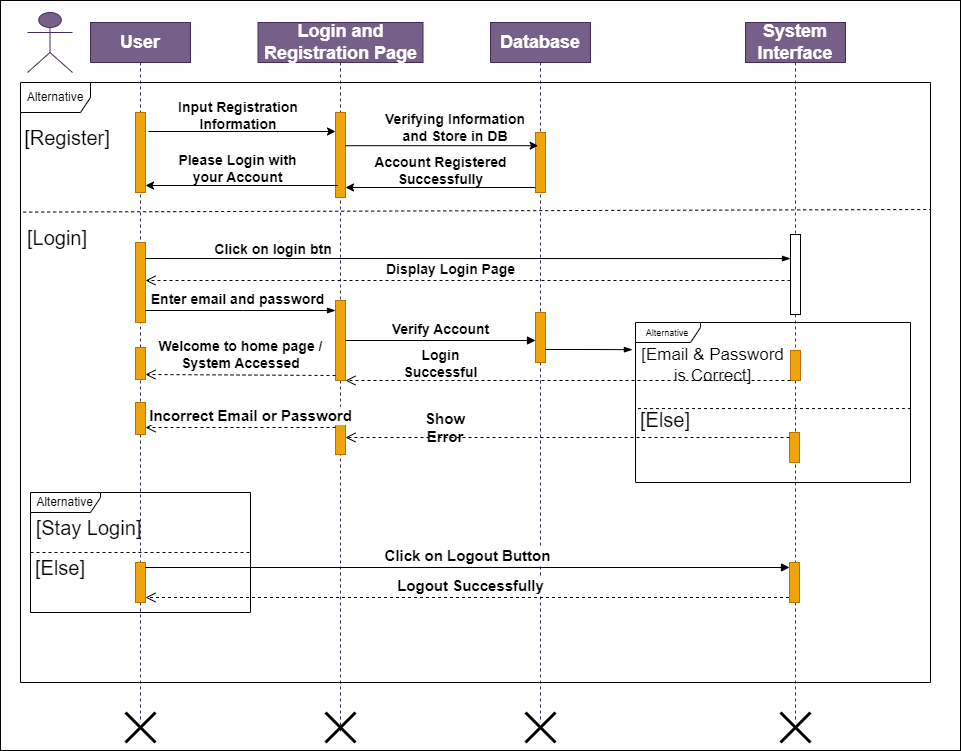

The diagram above was exported from draw.io. Its source (the exported page's mxGraphModel, read from the mxfile embedded in the PNG):
<mxGraphModel dx="2085" dy="731" grid="1" gridSize="10" guides="1" tooltips="1" connect="1" arrows="1" fold="1" page="1" pageScale="1" pageWidth="850" pageHeight="1100" math="0" shadow="0">
  <root>
    <mxCell id="0" />
    <mxCell id="1" parent="0" />
    <mxCell id="YLOxACOneXn-WI5ZwOsP-8" value="" style="rounded=0;whiteSpace=wrap;html=1;" vertex="1" parent="1">
      <mxGeometry x="-10" y="58" width="960" height="750" as="geometry" />
    </mxCell>
    <mxCell id="H-KB5eh5FvT5JpDOuXNK-23" value="User" style="shape=umlLifeline;perimeter=lifelinePerimeter;whiteSpace=wrap;html=1;container=1;dropTarget=0;collapsible=0;recursiveResize=0;outlineConnect=0;portConstraint=eastwest;newEdgeStyle={&quot;curved&quot;:0,&quot;rounded&quot;:0};fillColor=#76608a;fontColor=#ffffff;strokeColor=#432D57;fontSize=18;fontStyle=1" parent="1" vertex="1">
      <mxGeometry x="80" y="80" width="100" height="700" as="geometry" />
    </mxCell>
    <mxCell id="H-KB5eh5FvT5JpDOuXNK-24" value="Login and Registration Page" style="shape=umlLifeline;perimeter=lifelinePerimeter;whiteSpace=wrap;html=1;container=1;dropTarget=0;collapsible=0;recursiveResize=0;outlineConnect=0;portConstraint=eastwest;newEdgeStyle={&quot;curved&quot;:0,&quot;rounded&quot;:0};fillColor=#76608a;fontColor=#ffffff;strokeColor=#432D57;fontSize=18;fontStyle=1" parent="1" vertex="1">
      <mxGeometry x="247.5" y="80" width="165" height="710" as="geometry" />
    </mxCell>
    <mxCell id="H-KB5eh5FvT5JpDOuXNK-25" value="Database" style="shape=umlLifeline;perimeter=lifelinePerimeter;whiteSpace=wrap;html=1;container=1;dropTarget=0;collapsible=0;recursiveResize=0;outlineConnect=0;portConstraint=eastwest;newEdgeStyle={&quot;curved&quot;:0,&quot;rounded&quot;:0};fillColor=#76608a;fontColor=#ffffff;strokeColor=#432D57;fontSize=18;fontStyle=1" parent="1" vertex="1">
      <mxGeometry x="480" y="80" width="100" height="700" as="geometry" />
    </mxCell>
    <mxCell id="H-KB5eh5FvT5JpDOuXNK-26" value="System Interface" style="shape=umlLifeline;perimeter=lifelinePerimeter;whiteSpace=wrap;html=1;container=1;dropTarget=0;collapsible=0;recursiveResize=0;outlineConnect=0;portConstraint=eastwest;newEdgeStyle={&quot;curved&quot;:0,&quot;rounded&quot;:0};fillColor=#76608a;fontColor=#ffffff;strokeColor=#432D57;fontSize=18;fontStyle=1" parent="1" vertex="1">
      <mxGeometry x="735" y="80" width="100" height="700" as="geometry" />
    </mxCell>
    <mxCell id="H-KB5eh5FvT5JpDOuXNK-74" value="" style="html=1;points=[[0,0,0,0,5],[0,1,0,0,-5],[1,0,0,0,5],[1,1,0,0,-5]];perimeter=orthogonalPerimeter;outlineConnect=0;targetShapes=umlLifeline;portConstraint=eastwest;newEdgeStyle={&quot;curved&quot;:0,&quot;rounded&quot;:0};fillColor=#f0a30a;fontColor=#000000;strokeColor=#BD7000;" parent="H-KB5eh5FvT5JpDOuXNK-26" vertex="1">
      <mxGeometry x="45" y="328" width="10" height="30" as="geometry" />
    </mxCell>
    <mxCell id="H-KB5eh5FvT5JpDOuXNK-78" value="" style="html=1;points=[[0,0,0,0,5],[0,1,0,0,-5],[1,0,0,0,5],[1,1,0,0,-5]];perimeter=orthogonalPerimeter;outlineConnect=0;targetShapes=umlLifeline;portConstraint=eastwest;newEdgeStyle={&quot;curved&quot;:0,&quot;rounded&quot;:0};fillColor=#f0a30a;fontColor=#000000;strokeColor=#BD7000;" parent="H-KB5eh5FvT5JpDOuXNK-26" vertex="1">
      <mxGeometry x="44" y="410" width="10" height="30" as="geometry" />
    </mxCell>
    <mxCell id="H-KB5eh5FvT5JpDOuXNK-27" value="" style="shape=umlActor;verticalLabelPosition=bottom;verticalAlign=top;html=1;outlineConnect=0;fillColor=#76608a;fontColor=#ffffff;strokeColor=#432D57;" parent="1" vertex="1">
      <mxGeometry x="17" y="70" width="45" height="60" as="geometry" />
    </mxCell>
    <mxCell id="H-KB5eh5FvT5JpDOuXNK-36" value="Alternative" style="shape=umlFrame;whiteSpace=wrap;html=1;pointerEvents=0;width=70;height=30;" parent="1" vertex="1">
      <mxGeometry x="10" y="140" width="910" height="600" as="geometry" />
    </mxCell>
    <mxCell id="H-KB5eh5FvT5JpDOuXNK-37" value="[Register]" style="text;html=1;strokeColor=none;fillColor=none;align=center;verticalAlign=middle;whiteSpace=wrap;rounded=0;fontSize=20;" parent="1" vertex="1">
      <mxGeometry x="27" y="180" width="60" height="30" as="geometry" />
    </mxCell>
    <mxCell id="H-KB5eh5FvT5JpDOuXNK-39" value="" style="html=1;points=[[0,0,0,0,5],[0,1,0,0,-5],[1,0,0,0,5],[1,1,0,0,-5]];perimeter=orthogonalPerimeter;outlineConnect=0;targetShapes=umlLifeline;portConstraint=eastwest;newEdgeStyle={&quot;curved&quot;:0,&quot;rounded&quot;:0};fillColor=#f0a30a;fontColor=#000000;strokeColor=#BD7000;" parent="1" vertex="1">
      <mxGeometry x="125" y="170" width="10" height="80" as="geometry" />
    </mxCell>
    <mxCell id="H-KB5eh5FvT5JpDOuXNK-42" value="Input Registration Information" style="text;html=1;strokeColor=none;fillColor=none;align=center;verticalAlign=middle;whiteSpace=wrap;rounded=0;fontSize=14;fontStyle=1" parent="1" vertex="1">
      <mxGeometry x="147.5" y="158.24" width="160" height="30" as="geometry" />
    </mxCell>
    <mxCell id="H-KB5eh5FvT5JpDOuXNK-44" value="" style="endArrow=classic;html=1;rounded=0;exitX=1.3;exitY=0.247;exitDx=0;exitDy=0;exitPerimeter=0;" parent="1" edge="1">
      <mxGeometry width="50" height="50" relative="1" as="geometry">
        <mxPoint x="138" y="189" as="sourcePoint" />
        <mxPoint x="325" y="189" as="targetPoint" />
      </mxGeometry>
    </mxCell>
    <mxCell id="H-KB5eh5FvT5JpDOuXNK-43" value="" style="html=1;points=[[0,0,0,0,5],[0,1,0,0,-5],[1,0,0,0,5],[1,1,0,0,-5]];perimeter=orthogonalPerimeter;outlineConnect=0;targetShapes=umlLifeline;portConstraint=eastwest;newEdgeStyle={&quot;curved&quot;:0,&quot;rounded&quot;:0};fillColor=#f0a30a;fontColor=#000000;strokeColor=#BD7000;" parent="1" vertex="1">
      <mxGeometry x="325" y="170" width="10" height="85" as="geometry" />
    </mxCell>
    <mxCell id="H-KB5eh5FvT5JpDOuXNK-45" value="" style="html=1;points=[[0,0,0,0,5],[0,1,0,0,-5],[1,0,0,0,5],[1,1,0,0,-5]];perimeter=orthogonalPerimeter;outlineConnect=0;targetShapes=umlLifeline;portConstraint=eastwest;newEdgeStyle={&quot;curved&quot;:0,&quot;rounded&quot;:0};fillColor=#f0a30a;fontColor=#000000;strokeColor=#BD7000;" parent="1" vertex="1">
      <mxGeometry x="525" y="190" width="10" height="60" as="geometry" />
    </mxCell>
    <mxCell id="H-KB5eh5FvT5JpDOuXNK-47" value="" style="endArrow=classic;html=1;rounded=0;entryX=0.26;entryY=0.22;entryDx=0;entryDy=0;entryPerimeter=0;" parent="1" source="H-KB5eh5FvT5JpDOuXNK-43" target="H-KB5eh5FvT5JpDOuXNK-45" edge="1">
      <mxGeometry width="50" height="50" relative="1" as="geometry">
        <mxPoint x="400" y="250" as="sourcePoint" />
        <mxPoint x="450" y="200" as="targetPoint" />
      </mxGeometry>
    </mxCell>
    <mxCell id="H-KB5eh5FvT5JpDOuXNK-48" value="Verifying Information and Store in DB" style="text;html=1;strokeColor=none;fillColor=none;align=center;verticalAlign=middle;whiteSpace=wrap;rounded=0;fontSize=14;fontStyle=1" parent="1" vertex="1">
      <mxGeometry x="365" y="170" width="160" height="30" as="geometry" />
    </mxCell>
    <mxCell id="H-KB5eh5FvT5JpDOuXNK-49" value="" style="endArrow=classic;html=1;rounded=0;exitX=0;exitY=1;exitDx=0;exitDy=-5;exitPerimeter=0;" parent="1" source="H-KB5eh5FvT5JpDOuXNK-45" target="H-KB5eh5FvT5JpDOuXNK-43" edge="1">
      <mxGeometry width="50" height="50" relative="1" as="geometry">
        <mxPoint x="400" y="250" as="sourcePoint" />
        <mxPoint x="450" y="200" as="targetPoint" />
      </mxGeometry>
    </mxCell>
    <mxCell id="H-KB5eh5FvT5JpDOuXNK-50" value="Account Registered Successfully" style="text;html=1;strokeColor=none;fillColor=none;align=center;verticalAlign=middle;whiteSpace=wrap;rounded=0;fontSize=14;fontStyle=1" parent="1" vertex="1">
      <mxGeometry x="327.5" y="213" width="205" height="30" as="geometry" />
    </mxCell>
    <mxCell id="H-KB5eh5FvT5JpDOuXNK-51" value="" style="endArrow=classic;html=1;rounded=0;exitX=0;exitY=1;exitDx=0;exitDy=0;" parent="1" source="H-KB5eh5FvT5JpDOuXNK-50" target="H-KB5eh5FvT5JpDOuXNK-39" edge="1">
      <mxGeometry width="50" height="50" relative="1" as="geometry">
        <mxPoint x="400" y="250" as="sourcePoint" />
        <mxPoint x="450" y="200" as="targetPoint" />
      </mxGeometry>
    </mxCell>
    <mxCell id="H-KB5eh5FvT5JpDOuXNK-52" value="Please Login with your Account" style="text;html=1;strokeColor=none;fillColor=none;align=center;verticalAlign=middle;whiteSpace=wrap;rounded=0;fontSize=14;fontStyle=1" parent="1" vertex="1">
      <mxGeometry x="155" y="211" width="145" height="30" as="geometry" />
    </mxCell>
    <mxCell id="H-KB5eh5FvT5JpDOuXNK-55" value="[Login]" style="text;html=1;strokeColor=none;fillColor=none;align=center;verticalAlign=middle;whiteSpace=wrap;rounded=0;fontSize=20;" parent="1" vertex="1">
      <mxGeometry x="17" y="280" width="60" height="30" as="geometry" />
    </mxCell>
    <mxCell id="H-KB5eh5FvT5JpDOuXNK-56" value="" style="html=1;points=[[0,0,0,0,5],[0,1,0,0,-5],[1,0,0,0,5],[1,1,0,0,-5]];perimeter=orthogonalPerimeter;outlineConnect=0;targetShapes=umlLifeline;portConstraint=eastwest;newEdgeStyle={&quot;curved&quot;:0,&quot;rounded&quot;:0};fillColor=#f0a30a;fontColor=#000000;strokeColor=#BD7000;" parent="1" vertex="1">
      <mxGeometry x="125" y="300" width="10" height="80" as="geometry" />
    </mxCell>
    <mxCell id="H-KB5eh5FvT5JpDOuXNK-58" value="" style="html=1;points=[[0,0,0,0,5],[0,1,0,0,-5],[1,0,0,0,5],[1,1,0,0,-5]];perimeter=orthogonalPerimeter;outlineConnect=0;targetShapes=umlLifeline;portConstraint=eastwest;newEdgeStyle={&quot;curved&quot;:0,&quot;rounded&quot;:0};" parent="1" vertex="1">
      <mxGeometry x="780" y="292" width="10" height="80" as="geometry" />
    </mxCell>
    <mxCell id="H-KB5eh5FvT5JpDOuXNK-59" value="" style="edgeStyle=elbowEdgeStyle;fontSize=12;html=1;endArrow=blockThin;endFill=1;rounded=0;elbow=vertical;" parent="1" target="H-KB5eh5FvT5JpDOuXNK-58" edge="1">
      <mxGeometry width="160" relative="1" as="geometry">
        <mxPoint x="135" y="316" as="sourcePoint" />
        <mxPoint x="260" y="360" as="targetPoint" />
      </mxGeometry>
    </mxCell>
    <mxCell id="H-KB5eh5FvT5JpDOuXNK-63" value="Display Login Page" style="html=1;verticalAlign=bottom;endArrow=open;dashed=1;endSize=8;curved=0;rounded=0;fontSize=14;fontStyle=1" parent="1" source="H-KB5eh5FvT5JpDOuXNK-58" edge="1">
      <mxGeometry x="0.0543" relative="1" as="geometry">
        <mxPoint x="725" y="338" as="sourcePoint" />
        <mxPoint x="135" y="338" as="targetPoint" />
        <mxPoint as="offset" />
      </mxGeometry>
    </mxCell>
    <mxCell id="H-KB5eh5FvT5JpDOuXNK-64" value="" style="html=1;points=[[0,0,0,0,5],[0,1,0,0,-5],[1,0,0,0,5],[1,1,0,0,-5]];perimeter=orthogonalPerimeter;outlineConnect=0;targetShapes=umlLifeline;portConstraint=eastwest;newEdgeStyle={&quot;curved&quot;:0,&quot;rounded&quot;:0};fillColor=#f0a30a;fontColor=#000000;strokeColor=#BD7000;" parent="1" vertex="1">
      <mxGeometry x="325" y="358" width="10" height="80" as="geometry" />
    </mxCell>
    <mxCell id="H-KB5eh5FvT5JpDOuXNK-65" value="" style="edgeStyle=elbowEdgeStyle;fontSize=12;html=1;endArrow=blockThin;endFill=1;rounded=0;" parent="1" source="H-KB5eh5FvT5JpDOuXNK-56" edge="1">
      <mxGeometry width="160" relative="1" as="geometry">
        <mxPoint x="140" y="368" as="sourcePoint" />
        <mxPoint x="325" y="368" as="targetPoint" />
        <Array as="points">
          <mxPoint x="233" y="368" />
        </Array>
      </mxGeometry>
    </mxCell>
    <mxCell id="H-KB5eh5FvT5JpDOuXNK-66" value="Enter email and password" style="text;html=1;strokeColor=none;fillColor=none;align=center;verticalAlign=middle;whiteSpace=wrap;rounded=0;fontSize=14;fontStyle=1" parent="1" vertex="1">
      <mxGeometry x="136.25" y="342" width="182.5" height="30" as="geometry" />
    </mxCell>
    <mxCell id="H-KB5eh5FvT5JpDOuXNK-70" value="" style="html=1;points=[[0,0,0,0,5],[0,1,0,0,-5],[1,0,0,0,5],[1,1,0,0,-5]];perimeter=orthogonalPerimeter;outlineConnect=0;targetShapes=umlLifeline;portConstraint=eastwest;newEdgeStyle={&quot;curved&quot;:0,&quot;rounded&quot;:0};fillColor=#f0a30a;fontColor=#000000;strokeColor=#BD7000;" parent="1" vertex="1">
      <mxGeometry x="525" y="370" width="10" height="50" as="geometry" />
    </mxCell>
    <mxCell id="H-KB5eh5FvT5JpDOuXNK-73" value="Verify Account" style="html=1;verticalAlign=bottom;endArrow=block;curved=0;rounded=0;fontSize=14;fontStyle=1" parent="1" source="H-KB5eh5FvT5JpDOuXNK-64" target="H-KB5eh5FvT5JpDOuXNK-70" edge="1">
      <mxGeometry width="80" relative="1" as="geometry">
        <mxPoint x="380" y="320" as="sourcePoint" />
        <mxPoint x="460" y="320" as="targetPoint" />
      </mxGeometry>
    </mxCell>
    <mxCell id="H-KB5eh5FvT5JpDOuXNK-77" value="&lt;font style=&quot;font-size: 9px;&quot;&gt;Alternative&lt;/font&gt;" style="shape=umlFrame;whiteSpace=wrap;html=1;pointerEvents=0;width=65;height=20;" parent="1" vertex="1">
      <mxGeometry x="625" y="380" width="275" height="160" as="geometry" />
    </mxCell>
    <mxCell id="H-KB5eh5FvT5JpDOuXNK-79" value="" style="edgeStyle=elbowEdgeStyle;fontSize=12;html=1;endArrow=blockThin;endFill=1;rounded=0;entryX=0.009;entryY=0.247;entryDx=0;entryDy=0;entryPerimeter=0;" parent="1" edge="1">
      <mxGeometry width="160" relative="1" as="geometry">
        <mxPoint x="535" y="407" as="sourcePoint" />
        <mxPoint x="621.8900000000001" y="407.1700000000001" as="targetPoint" />
      </mxGeometry>
    </mxCell>
    <mxCell id="H-KB5eh5FvT5JpDOuXNK-81" value="" style="endArrow=none;dashed=1;html=1;rounded=0;entryX=1;entryY=0.538;entryDx=0;entryDy=0;entryPerimeter=0;exitX=0.009;exitY=0.538;exitDx=0;exitDy=0;exitPerimeter=0;" parent="1" source="H-KB5eh5FvT5JpDOuXNK-77" target="H-KB5eh5FvT5JpDOuXNK-77" edge="1">
      <mxGeometry width="50" height="50" relative="1" as="geometry">
        <mxPoint x="635" y="435" as="sourcePoint" />
        <mxPoint x="835" y="435" as="targetPoint" />
      </mxGeometry>
    </mxCell>
    <mxCell id="H-KB5eh5FvT5JpDOuXNK-82" value="[Email &amp;amp; Password is&amp;nbsp;Correct]" style="text;html=1;strokeColor=none;fillColor=none;align=center;verticalAlign=middle;whiteSpace=wrap;rounded=0;fontSize=17;" parent="1" vertex="1">
      <mxGeometry x="625" y="408" width="155" height="30" as="geometry" />
    </mxCell>
    <mxCell id="H-KB5eh5FvT5JpDOuXNK-83" value="[Else]" style="text;html=1;strokeColor=none;fillColor=none;align=center;verticalAlign=middle;whiteSpace=wrap;rounded=0;fontSize=20;" parent="1" vertex="1">
      <mxGeometry x="625" y="462" width="60" height="30" as="geometry" />
    </mxCell>
    <mxCell id="H-KB5eh5FvT5JpDOuXNK-84" value="" style="endArrow=none;dashed=1;html=1;rounded=0;exitX=0.003;exitY=0.216;exitDx=0;exitDy=0;exitPerimeter=0;" parent="1" source="H-KB5eh5FvT5JpDOuXNK-36" edge="1">
      <mxGeometry width="50" height="50" relative="1" as="geometry">
        <mxPoint x="400" y="350" as="sourcePoint" />
        <mxPoint x="920" y="267" as="targetPoint" />
      </mxGeometry>
    </mxCell>
    <mxCell id="H-KB5eh5FvT5JpDOuXNK-85" value="" style="html=1;verticalAlign=bottom;endArrow=open;dashed=1;endSize=8;curved=0;rounded=0;exitX=1;exitY=1;exitDx=0;exitDy=0;" parent="1" source="H-KB5eh5FvT5JpDOuXNK-82" target="H-KB5eh5FvT5JpDOuXNK-64" edge="1">
      <mxGeometry relative="1" as="geometry">
        <mxPoint x="710" y="440" as="sourcePoint" />
        <mxPoint x="630" y="440" as="targetPoint" />
      </mxGeometry>
    </mxCell>
    <mxCell id="H-KB5eh5FvT5JpDOuXNK-86" value="" style="html=1;points=[[0,0,0,0,5],[0,1,0,0,-5],[1,0,0,0,5],[1,1,0,0,-5]];perimeter=orthogonalPerimeter;outlineConnect=0;targetShapes=umlLifeline;portConstraint=eastwest;newEdgeStyle={&quot;curved&quot;:0,&quot;rounded&quot;:0};fillColor=#f0a30a;fontColor=#000000;strokeColor=#BD7000;" parent="1" vertex="1">
      <mxGeometry x="125" y="405" width="10" height="32" as="geometry" />
    </mxCell>
    <mxCell id="H-KB5eh5FvT5JpDOuXNK-87" value="Login Successful" style="text;html=1;strokeColor=none;fillColor=none;align=center;verticalAlign=middle;whiteSpace=wrap;rounded=0;fontSize=14;fontStyle=1" parent="1" vertex="1">
      <mxGeometry x="372.5" y="406" width="115" height="30" as="geometry" />
    </mxCell>
    <mxCell id="H-KB5eh5FvT5JpDOuXNK-88" value="Welcome to home page / &lt;br style=&quot;font-size: 14px;&quot;&gt;System Accessed" style="html=1;verticalAlign=bottom;endArrow=open;dashed=1;endSize=8;curved=0;rounded=0;exitX=0;exitY=1;exitDx=0;exitDy=-5;exitPerimeter=0;entryX=1;entryY=1;entryDx=0;entryDy=-5;entryPerimeter=0;fontSize=14;fontStyle=1" parent="1" source="H-KB5eh5FvT5JpDOuXNK-64" target="H-KB5eh5FvT5JpDOuXNK-86" edge="1">
      <mxGeometry relative="1" as="geometry">
        <mxPoint x="250" y="430" as="sourcePoint" />
        <mxPoint x="170" y="430" as="targetPoint" />
      </mxGeometry>
    </mxCell>
    <mxCell id="H-KB5eh5FvT5JpDOuXNK-89" value="" style="html=1;points=[[0,0,0,0,5],[0,1,0,0,-5],[1,0,0,0,5],[1,1,0,0,-5]];perimeter=orthogonalPerimeter;outlineConnect=0;targetShapes=umlLifeline;portConstraint=eastwest;newEdgeStyle={&quot;curved&quot;:0,&quot;rounded&quot;:0};fillColor=#f0a30a;fontColor=#000000;strokeColor=#BD7000;" parent="1" vertex="1">
      <mxGeometry x="325" y="480" width="10" height="32" as="geometry" />
    </mxCell>
    <mxCell id="H-KB5eh5FvT5JpDOuXNK-90" value="" style="html=1;points=[[0,0,0,0,5],[0,1,0,0,-5],[1,0,0,0,5],[1,1,0,0,-5]];perimeter=orthogonalPerimeter;outlineConnect=0;targetShapes=umlLifeline;portConstraint=eastwest;newEdgeStyle={&quot;curved&quot;:0,&quot;rounded&quot;:0};fillColor=#f0a30a;fontColor=#000000;strokeColor=#BD7000;" parent="1" vertex="1">
      <mxGeometry x="125" y="460" width="10" height="32" as="geometry" />
    </mxCell>
    <mxCell id="H-KB5eh5FvT5JpDOuXNK-91" value="" style="html=1;verticalAlign=bottom;endArrow=open;dashed=1;endSize=8;curved=0;rounded=0;exitX=0;exitY=0;exitDx=0;exitDy=5;exitPerimeter=0;" parent="1" source="H-KB5eh5FvT5JpDOuXNK-78" target="H-KB5eh5FvT5JpDOuXNK-89" edge="1">
      <mxGeometry relative="1" as="geometry">
        <mxPoint x="500" y="440" as="sourcePoint" />
        <mxPoint x="420" y="440" as="targetPoint" />
      </mxGeometry>
    </mxCell>
    <mxCell id="H-KB5eh5FvT5JpDOuXNK-92" value="Show Error" style="text;html=1;strokeColor=none;fillColor=none;align=center;verticalAlign=middle;whiteSpace=wrap;rounded=0;fontSize=15;fontStyle=1" parent="1" vertex="1">
      <mxGeometry x="395" y="470" width="80" height="30" as="geometry" />
    </mxCell>
    <mxCell id="H-KB5eh5FvT5JpDOuXNK-93" value="Incorrect Email or Password" style="html=1;verticalAlign=bottom;endArrow=open;dashed=1;endSize=8;curved=0;rounded=0;exitX=0;exitY=0;exitDx=0;exitDy=5;exitPerimeter=0;fontSize=15;fontStyle=1" parent="1" source="H-KB5eh5FvT5JpDOuXNK-89" target="H-KB5eh5FvT5JpDOuXNK-90" edge="1">
      <mxGeometry x="-0.1053" relative="1" as="geometry">
        <mxPoint x="302.5" y="495.5" as="sourcePoint" />
        <mxPoint x="222.5" y="495.5" as="targetPoint" />
        <mxPoint as="offset" />
      </mxGeometry>
    </mxCell>
    <mxCell id="H-KB5eh5FvT5JpDOuXNK-96" value="Alternative" style="shape=umlFrame;whiteSpace=wrap;html=1;pointerEvents=0;width=70;height=20;" parent="1" vertex="1">
      <mxGeometry x="20" y="550" width="220" height="120" as="geometry" />
    </mxCell>
    <mxCell id="H-KB5eh5FvT5JpDOuXNK-97" value="[Stay Login]" style="text;html=1;strokeColor=none;fillColor=none;align=center;verticalAlign=middle;whiteSpace=wrap;rounded=0;fontSize=20;" parent="1" vertex="1">
      <mxGeometry x="22" y="570" width="113" height="30" as="geometry" />
    </mxCell>
    <mxCell id="H-KB5eh5FvT5JpDOuXNK-98" value="" style="endArrow=none;dashed=1;html=1;rounded=0;" parent="1" edge="1">
      <mxGeometry width="50" height="50" relative="1" as="geometry">
        <mxPoint x="20" y="610" as="sourcePoint" />
        <mxPoint x="241" y="610" as="targetPoint" />
      </mxGeometry>
    </mxCell>
    <mxCell id="H-KB5eh5FvT5JpDOuXNK-99" value="[Else]" style="text;html=1;strokeColor=none;fillColor=none;align=center;verticalAlign=middle;whiteSpace=wrap;rounded=0;fontSize=20;" parent="1" vertex="1">
      <mxGeometry x="20" y="610" width="60" height="30" as="geometry" />
    </mxCell>
    <mxCell id="H-KB5eh5FvT5JpDOuXNK-100" value="" style="html=1;points=[[0,0,0,0,5],[0,1,0,0,-5],[1,0,0,0,5],[1,1,0,0,-5]];perimeter=orthogonalPerimeter;outlineConnect=0;targetShapes=umlLifeline;portConstraint=eastwest;newEdgeStyle={&quot;curved&quot;:0,&quot;rounded&quot;:0};fillColor=#f0a30a;fontColor=#000000;strokeColor=#BD7000;" parent="1" vertex="1">
      <mxGeometry x="125" y="620" width="10" height="40" as="geometry" />
    </mxCell>
    <mxCell id="H-KB5eh5FvT5JpDOuXNK-103" value="Click on Logout Button" style="html=1;verticalAlign=bottom;endArrow=block;curved=0;rounded=0;exitX=1;exitY=0;exitDx=0;exitDy=5;exitPerimeter=0;fontSize=15;fontStyle=1" parent="1" source="H-KB5eh5FvT5JpDOuXNK-100" target="H-KB5eh5FvT5JpDOuXNK-106" edge="1">
      <mxGeometry x="0.0008" width="80" relative="1" as="geometry">
        <mxPoint x="420" y="560" as="sourcePoint" />
        <mxPoint x="500" y="560" as="targetPoint" />
        <mxPoint as="offset" />
      </mxGeometry>
    </mxCell>
    <mxCell id="H-KB5eh5FvT5JpDOuXNK-104" value="Logout Successfully" style="html=1;verticalAlign=bottom;endArrow=open;dashed=1;endSize=8;curved=0;rounded=0;entryX=1;entryY=1;entryDx=0;entryDy=-5;entryPerimeter=0;fontSize=15;fontStyle=1" parent="1" source="H-KB5eh5FvT5JpDOuXNK-26" target="H-KB5eh5FvT5JpDOuXNK-100" edge="1">
      <mxGeometry relative="1" as="geometry">
        <mxPoint x="720" y="670" as="sourcePoint" />
        <mxPoint x="640" y="670" as="targetPoint" />
      </mxGeometry>
    </mxCell>
    <mxCell id="H-KB5eh5FvT5JpDOuXNK-106" value="" style="html=1;points=[[0,0,0,0,5],[0,1,0,0,-5],[1,0,0,0,5],[1,1,0,0,-5]];perimeter=orthogonalPerimeter;outlineConnect=0;targetShapes=umlLifeline;portConstraint=eastwest;newEdgeStyle={&quot;curved&quot;:0,&quot;rounded&quot;:0};fillColor=#f0a30a;fontColor=#000000;strokeColor=#BD7000;" parent="1" vertex="1">
      <mxGeometry x="779" y="620" width="10" height="40" as="geometry" />
    </mxCell>
    <mxCell id="5uXZHPuuvI0DvbMxRLyT-1" value="" style="shape=umlDestroy;whiteSpace=wrap;html=1;strokeWidth=3;targetShapes=umlLifeline;" parent="1" vertex="1">
      <mxGeometry x="115" y="770" width="30" height="30" as="geometry" />
    </mxCell>
    <mxCell id="5uXZHPuuvI0DvbMxRLyT-2" value="" style="shape=umlDestroy;whiteSpace=wrap;html=1;strokeWidth=3;targetShapes=umlLifeline;" parent="1" vertex="1">
      <mxGeometry x="315" y="770" width="30" height="30" as="geometry" />
    </mxCell>
    <mxCell id="5uXZHPuuvI0DvbMxRLyT-3" value="" style="shape=umlDestroy;whiteSpace=wrap;html=1;strokeWidth=3;targetShapes=umlLifeline;" parent="1" vertex="1">
      <mxGeometry x="515" y="770" width="30" height="30" as="geometry" />
    </mxCell>
    <mxCell id="5uXZHPuuvI0DvbMxRLyT-4" value="" style="shape=umlDestroy;whiteSpace=wrap;html=1;strokeWidth=3;targetShapes=umlLifeline;" parent="1" vertex="1">
      <mxGeometry x="770" y="770" width="30" height="30" as="geometry" />
    </mxCell>
    <mxCell id="YLOxACOneXn-WI5ZwOsP-3" value="Click on login btn" style="text;html=1;strokeColor=none;fillColor=none;align=center;verticalAlign=middle;whiteSpace=wrap;rounded=0;fontSize=14;fontStyle=1" vertex="1" parent="1">
      <mxGeometry x="197.5" y="292" width="130" height="30" as="geometry" />
    </mxCell>
  </root>
</mxGraphModel>